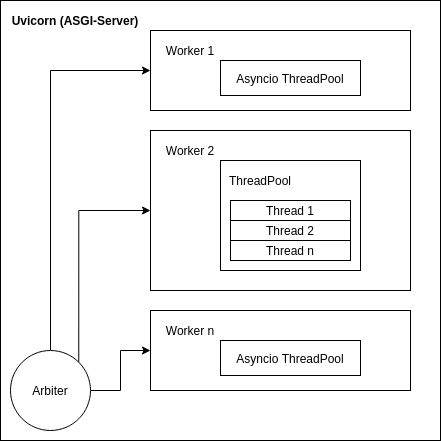

The diagram above was exported from draw.io. Its source (the exported page's mxGraphModel, read from the mxfile embedded in the PNG):
<mxGraphModel dx="1422" dy="755" grid="1" gridSize="10" guides="1" tooltips="1" connect="1" arrows="1" fold="1" page="1" pageScale="1" pageWidth="827" pageHeight="1169" math="0" shadow="0">
  <root>
    <mxCell id="0" />
    <mxCell id="1" parent="0" />
    <mxCell id="2" value="" style="whiteSpace=wrap;html=1;aspect=fixed;" vertex="1" parent="1">
      <mxGeometry x="120" y="120" width="440" height="440" as="geometry" />
    </mxCell>
    <mxCell id="3" value="&lt;b&gt;Uvicorn (ASGI-Server)&lt;/b&gt;" style="text;html=1;strokeColor=none;fillColor=none;align=center;verticalAlign=middle;whiteSpace=wrap;rounded=0;" vertex="1" parent="1">
      <mxGeometry x="130" y="130" width="130" height="20" as="geometry" />
    </mxCell>
    <mxCell id="4" style="edgeStyle=orthogonalEdgeStyle;rounded=0;orthogonalLoop=1;jettySize=auto;html=1;exitX=0.5;exitY=0;exitDx=0;exitDy=0;entryX=0;entryY=0.5;entryDx=0;entryDy=0;" edge="1" source="7" target="8" parent="1">
      <mxGeometry relative="1" as="geometry" />
    </mxCell>
    <mxCell id="5" style="edgeStyle=orthogonalEdgeStyle;rounded=0;orthogonalLoop=1;jettySize=auto;html=1;exitX=1;exitY=0;exitDx=0;exitDy=0;entryX=0;entryY=0.5;entryDx=0;entryDy=0;" edge="1" source="7" target="11" parent="1">
      <mxGeometry relative="1" as="geometry">
        <Array as="points">
          <mxPoint x="198" y="330" />
        </Array>
      </mxGeometry>
    </mxCell>
    <mxCell id="6" style="edgeStyle=orthogonalEdgeStyle;rounded=0;orthogonalLoop=1;jettySize=auto;html=1;exitX=1;exitY=0.5;exitDx=0;exitDy=0;" edge="1" source="7" target="18" parent="1">
      <mxGeometry relative="1" as="geometry" />
    </mxCell>
    <mxCell id="7" value="Arbiter" style="ellipse;whiteSpace=wrap;html=1;aspect=fixed;" vertex="1" parent="1">
      <mxGeometry x="130" y="470" width="80" height="80" as="geometry" />
    </mxCell>
    <mxCell id="8" value="" style="rounded=0;whiteSpace=wrap;html=1;" vertex="1" parent="1">
      <mxGeometry x="270" y="150" width="260" height="80" as="geometry" />
    </mxCell>
    <mxCell id="9" value="Worker 1" style="text;html=1;strokeColor=none;fillColor=none;align=center;verticalAlign=middle;whiteSpace=wrap;rounded=0;" vertex="1" parent="1">
      <mxGeometry x="280" y="160" width="60" height="20" as="geometry" />
    </mxCell>
    <mxCell id="10" value="Asyncio ThreadPool" style="rounded=0;whiteSpace=wrap;html=1;" vertex="1" parent="1">
      <mxGeometry x="340" y="180" width="140" height="35" as="geometry" />
    </mxCell>
    <mxCell id="11" value="" style="rounded=0;whiteSpace=wrap;html=1;" vertex="1" parent="1">
      <mxGeometry x="270" y="250" width="260" height="160" as="geometry" />
    </mxCell>
    <mxCell id="12" value="Worker 2" style="text;html=1;strokeColor=none;fillColor=none;align=center;verticalAlign=middle;whiteSpace=wrap;rounded=0;" vertex="1" parent="1">
      <mxGeometry x="280" y="260" width="60" height="20" as="geometry" />
    </mxCell>
    <mxCell id="13" value="" style="rounded=0;whiteSpace=wrap;html=1;" vertex="1" parent="1">
      <mxGeometry x="340" y="280" width="140" height="110" as="geometry" />
    </mxCell>
    <mxCell id="14" value="ThreadPool" style="text;html=1;strokeColor=none;fillColor=none;align=center;verticalAlign=middle;whiteSpace=wrap;rounded=0;" vertex="1" parent="1">
      <mxGeometry x="360" y="290" width="40" height="20" as="geometry" />
    </mxCell>
    <mxCell id="15" value="Thread 1" style="rounded=0;whiteSpace=wrap;html=1;" vertex="1" parent="1">
      <mxGeometry x="350" y="320" width="120" height="20" as="geometry" />
    </mxCell>
    <mxCell id="16" value="Thread 2" style="rounded=0;whiteSpace=wrap;html=1;" vertex="1" parent="1">
      <mxGeometry x="350" y="340" width="120" height="20" as="geometry" />
    </mxCell>
    <mxCell id="17" value="Thread n" style="rounded=0;whiteSpace=wrap;html=1;" vertex="1" parent="1">
      <mxGeometry x="350" y="360" width="120" height="20" as="geometry" />
    </mxCell>
    <mxCell id="18" value="" style="rounded=0;whiteSpace=wrap;html=1;" vertex="1" parent="1">
      <mxGeometry x="270" y="430" width="260" height="80" as="geometry" />
    </mxCell>
    <mxCell id="19" value="Worker n" style="text;html=1;strokeColor=none;fillColor=none;align=center;verticalAlign=middle;whiteSpace=wrap;rounded=0;" vertex="1" parent="1">
      <mxGeometry x="280" y="440" width="60" height="20" as="geometry" />
    </mxCell>
    <mxCell id="20" value="Asyncio ThreadPool" style="rounded=0;whiteSpace=wrap;html=1;" vertex="1" parent="1">
      <mxGeometry x="340" y="460" width="140" height="35" as="geometry" />
    </mxCell>
  </root>
</mxGraphModel>